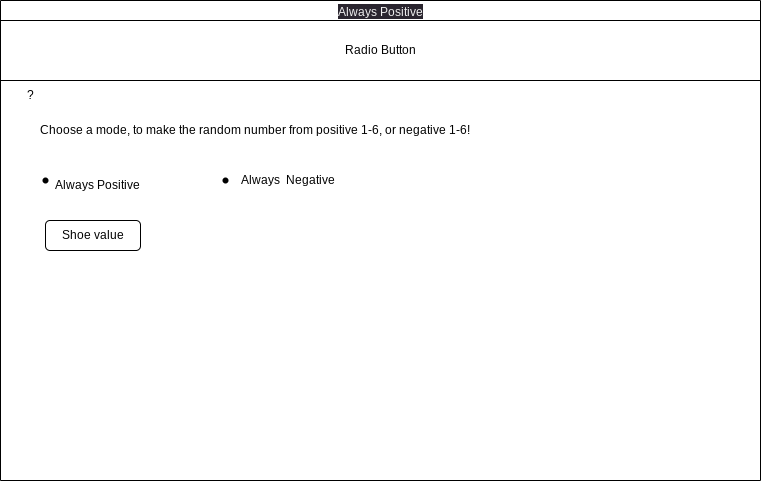

The diagram above was exported from draw.io. Its source (the exported page's mxGraphModel, read from the mxfile embedded in the PNG):
<mxGraphModel dx="606" dy="611" grid="1" gridSize="10" guides="1" tooltips="1" connect="1" arrows="1" fold="1" page="1" pageScale="1" pageWidth="850" pageHeight="1100" math="0" shadow="0">
  <root>
    <mxCell id="0" />
    <mxCell id="1" parent="0" />
    <mxCell id="7" value="&lt;span style=&quot;color: rgb(240, 240, 240); font-family: Helvetica; font-size: 12px; font-style: normal; font-variant-ligatures: normal; font-variant-caps: normal; font-weight: 400; letter-spacing: normal; orphans: 2; text-align: center; text-indent: 0px; text-transform: none; widows: 2; word-spacing: 0px; -webkit-text-stroke-width: 0px; background-color: rgb(42, 37, 47); text-decoration-thickness: initial; text-decoration-style: initial; text-decoration-color: initial; float: none; display: inline !important;&quot;&gt;Always Positive&lt;/span&gt;" style="swimlane;whiteSpace=wrap;html=1;" parent="1" vertex="1">
      <mxGeometry x="45" y="30" width="760" height="480" as="geometry" />
    </mxCell>
    <mxCell id="8" value="Radio Button" style="rounded=0;whiteSpace=wrap;html=1;" vertex="1" parent="7">
      <mxGeometry y="20" width="760" height="60" as="geometry" />
    </mxCell>
    <mxCell id="9" value="?" style="text;html=1;strokeColor=none;fillColor=none;align=center;verticalAlign=middle;whiteSpace=wrap;rounded=0;" vertex="1" parent="7">
      <mxGeometry y="80" width="60" height="30" as="geometry" />
    </mxCell>
    <mxCell id="10" value="Choose a mode, to make the random number from positive 1-6, or negative 1-6!" style="text;html=1;strokeColor=none;fillColor=none;align=center;verticalAlign=middle;whiteSpace=wrap;rounded=0;" vertex="1" parent="7">
      <mxGeometry x="10" y="110" width="490" height="40" as="geometry" />
    </mxCell>
    <mxCell id="11" value="" style="shape=waypoint;sketch=0;fillStyle=solid;size=6;pointerEvents=1;points=[];fillColor=none;resizable=0;rotatable=0;perimeter=centerPerimeter;snapToPoint=1;" vertex="1" parent="7">
      <mxGeometry x="35" y="170" width="20" height="20" as="geometry" />
    </mxCell>
    <mxCell id="12" value="" style="shape=waypoint;sketch=0;fillStyle=solid;size=6;pointerEvents=1;points=[];fillColor=none;resizable=0;rotatable=0;perimeter=centerPerimeter;snapToPoint=1;" vertex="1" parent="7">
      <mxGeometry x="215" y="170" width="20" height="20" as="geometry" />
    </mxCell>
    <mxCell id="13" value="Always Positive" style="text;html=1;strokeColor=none;fillColor=none;align=center;verticalAlign=middle;whiteSpace=wrap;rounded=0;" vertex="1" parent="7">
      <mxGeometry x="45" y="170" width="105" height="30" as="geometry" />
    </mxCell>
    <mxCell id="14" value="Always&amp;nbsp; Negative" style="text;html=1;strokeColor=none;fillColor=none;align=center;verticalAlign=middle;whiteSpace=wrap;rounded=0;" vertex="1" parent="7">
      <mxGeometry x="235" y="165" width="105" height="30" as="geometry" />
    </mxCell>
    <mxCell id="15" value="Shoe value" style="rounded=1;whiteSpace=wrap;html=1;" vertex="1" parent="7">
      <mxGeometry x="45" y="220" width="95" height="30" as="geometry" />
    </mxCell>
  </root>
</mxGraphModel>